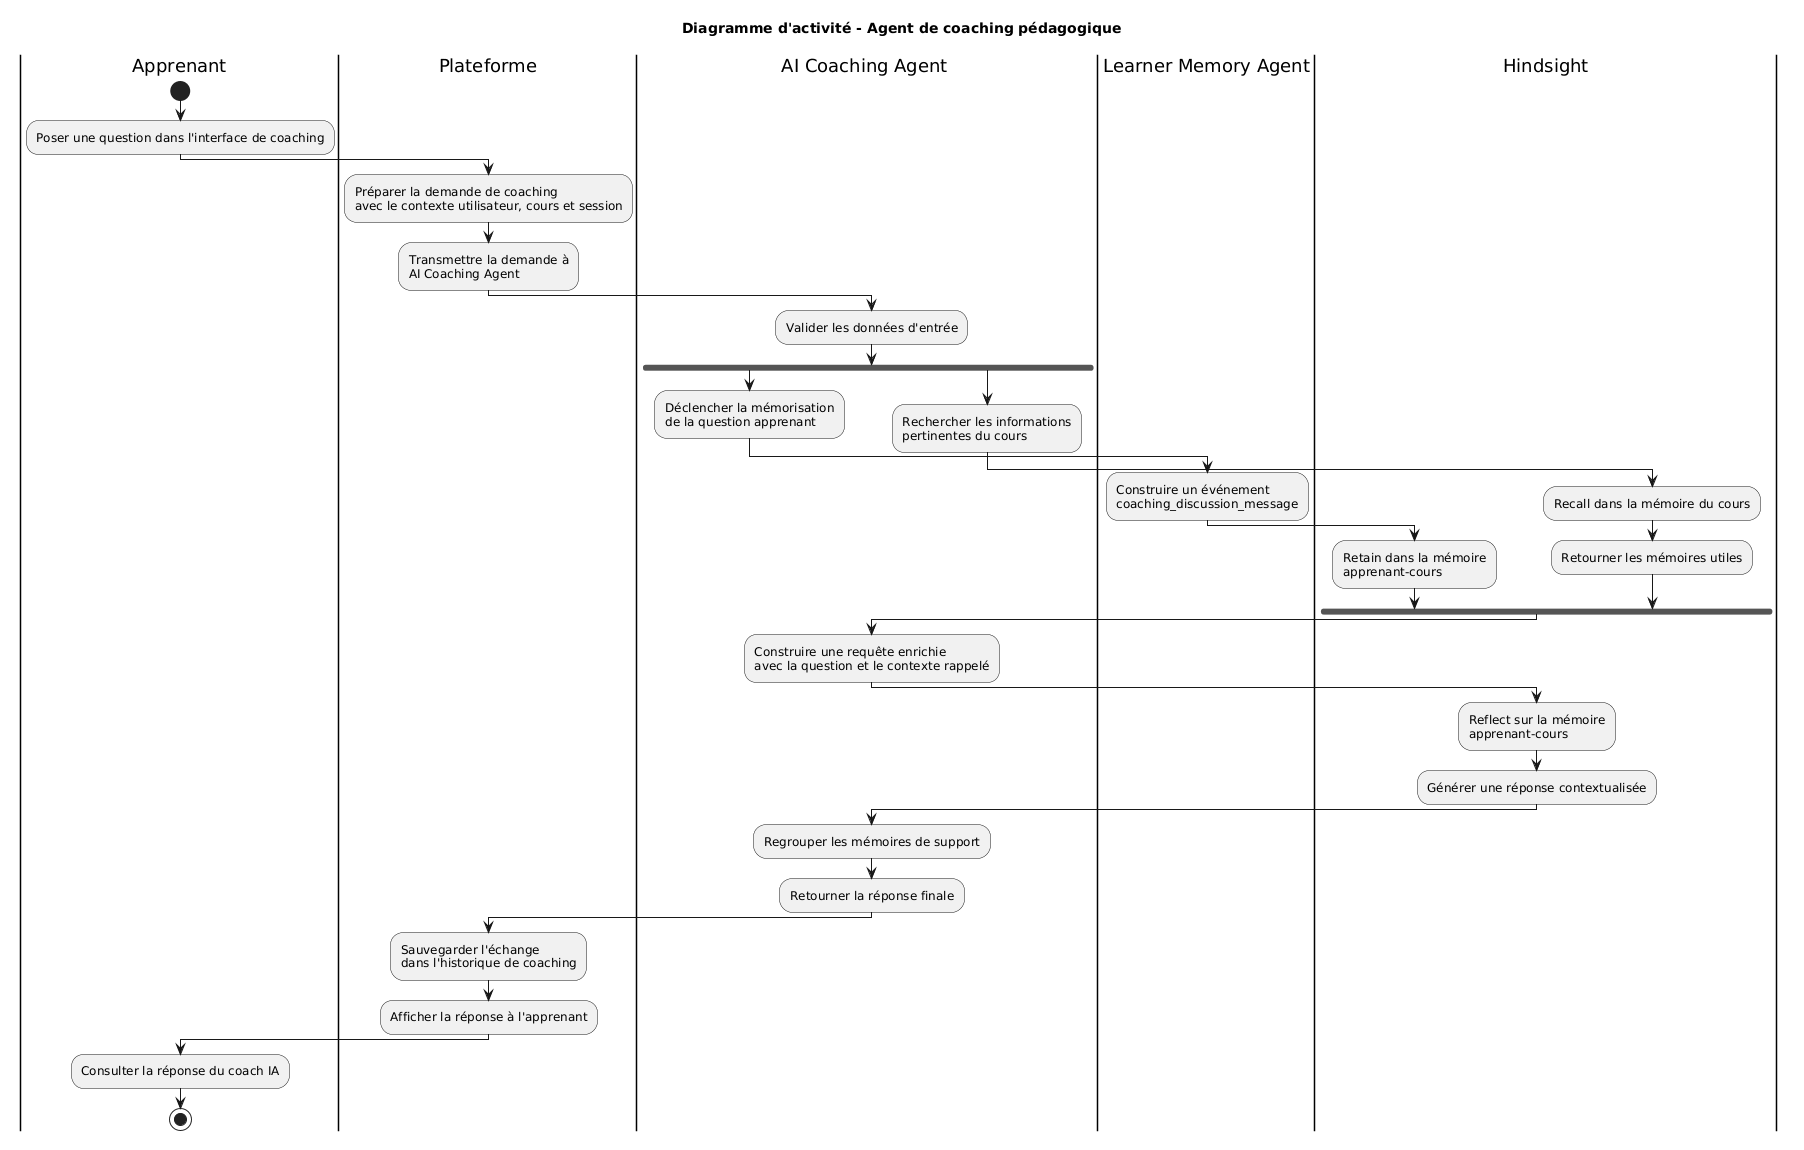

The diagram above was rendered by PlantUML. Its source (embedded in the PNG):
@startuml
title Diagramme d'activité - Agent de coaching pédagogique

  |Apprenant|
  start
  :Poser une question dans l'interface de coaching;

  |Plateforme|
  :Préparer la demande de coaching
  avec le contexte utilisateur, cours et session;

  :Transmettre la demande à
  AI Coaching Agent;

  |AI Coaching Agent |
  :Valider les données d'entrée;

  fork
    :Déclencher la mémorisation
    de la question apprenant;

    |Learner Memory Agent|
    :Construire un événement
    coaching_discussion_message;

    |Hindsight|
    :Retain dans la mémoire
    apprenant-cours;

  fork again
    |AI Coaching Agent |
    :Rechercher les informations
    pertinentes du cours;

    |Hindsight|
    :Recall dans la mémoire du cours;
    :Retourner les mémoires utiles;
  end fork

  |AI Coaching Agent |
  :Construire une requête enrichie
  avec la question et le contexte rappelé;

  |Hindsight|
  :Reflect sur la mémoire
  apprenant-cours;

  :Générer une réponse contextualisée;

  |AI Coaching Agent |
  :Regrouper les mémoires de support;
  :Retourner la réponse finale;

  |Plateforme|
  :Sauvegarder l'échange
  dans l'historique de coaching;

  :Afficher la réponse à l'apprenant;

  |Apprenant|
  :Consulter la réponse du coach IA;

  stop
@enduml